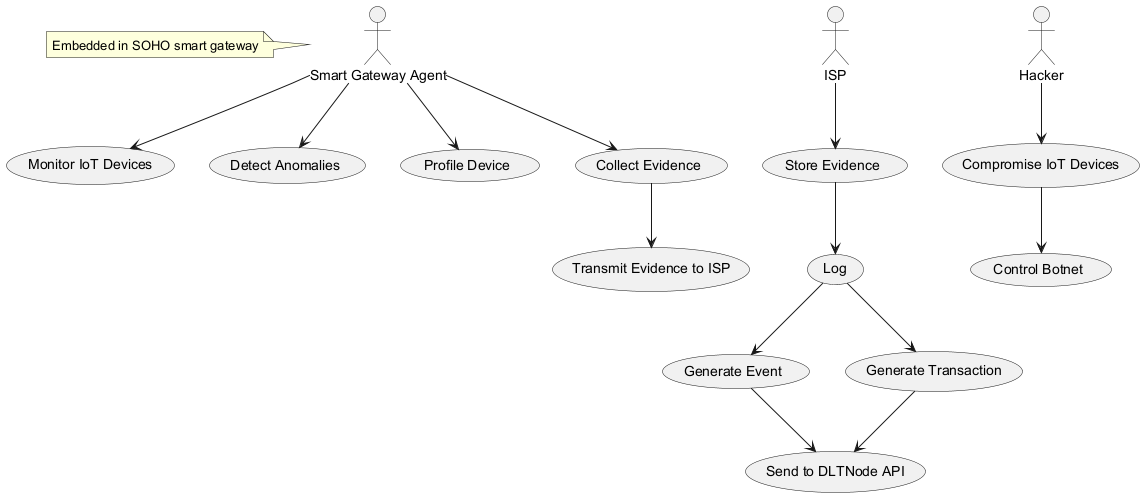

The diagram above was rendered by PlantUML. Its source (embedded in the PNG):
@startuml
actor "Smart Gateway Agent" as Agent
actor "ISP" as ISP
actor "Hacker" as Hacker

Agent --> (Monitor IoT Devices)
Agent --> (Detect Anomalies)
Agent --> (Profile Device)
Agent --> (Collect Evidence)

(Collect Evidence) --> (Transmit Evidence to ISP)

ISP --> (Store Evidence)
(Store Evidence) --> (Log)
(Log) --> (Generate Event)
(Log) --> (Generate Transaction)
(Generate Event) --> (Send to DLTNode API)
(Generate Transaction) --> (Send to DLTNode API)

Hacker --> (Compromise IoT Devices)
(Compromise IoT Devices) --> (Control Botnet)

note left of Agent
  Embedded in SOHO smart gateway
end note
@enduml